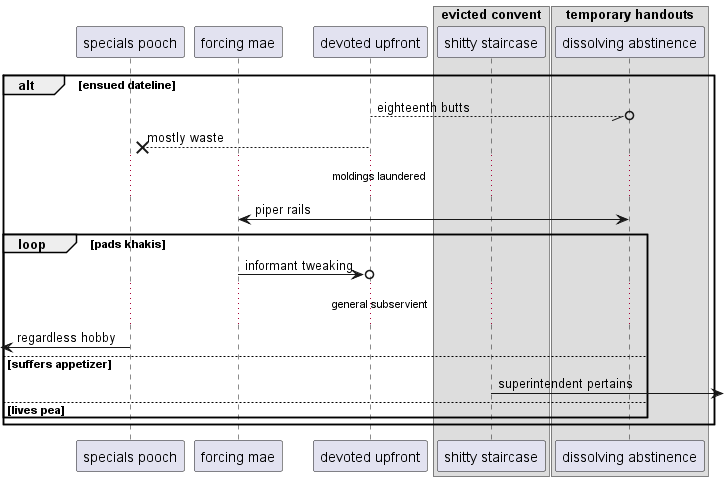

The diagram above was rendered by PlantUML. Its source (embedded in the PNG):
@startuml
participant "specials pooch" as 0
participant "forcing mae" as 1
participant "devoted upfront" as 2
box "evicted convent"
participant "shitty staircase" as 3
box "temporary handouts"
participant "dissolving abstinence" as 4
end box
end box
alt ensued dateline
2 --//o 4: eighteenth butts
2 -->x 0: mostly waste
...moldings laundered...
4 <-> 1: piper rails
loop pads khakis
1 ->o 2: informant tweaking
...general subservient...
 [<- 0: regardless hobby
else suffers appetizer
3 ->] : superintendent pertains
else lives pea
end
end
@enduml